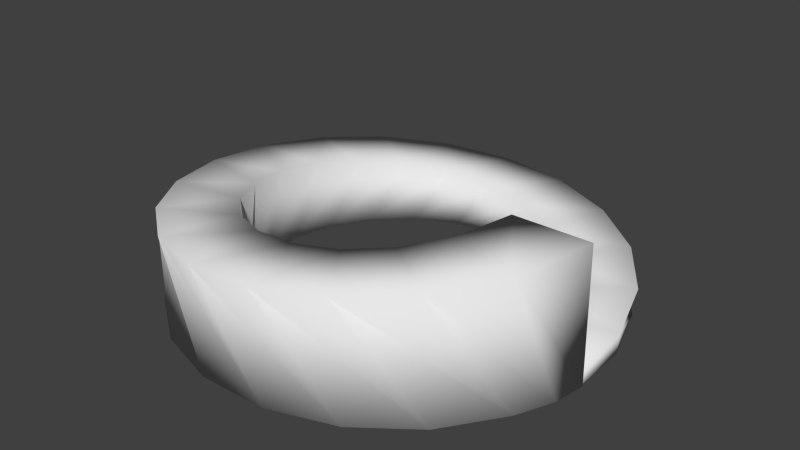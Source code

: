 # Source: espiral.blend  (saved by Blender 2.68.0; exported with 4.5.12 LTS)
import bpy
from mathutils import Matrix  # noqa: F401  (used for matrix-valued properties, if any)

bpy.ops.wm.read_factory_settings(use_empty=True)
scene = bpy.context.scene
scene.name = 'Scene'

# ---- collections
col_collection_1 = bpy.data.collections.new('Collection 1'); scene.collection.children.link(col_collection_1)

# ---- materials (node trees are filled in below, after node groups)
mat_espiral = bpy.data.materials.new('espiral')
mat_espiral.alpha_threshold = 0.0
mat_espiral.use_transparent_shadow = False
mat_espiral.roughness = 0.5
mat_espiral.line_color = (0.0, 0.0, 0.0, 1.0)

# ---- material node trees

# ---- world
world_world = bpy.data.worlds.new('World'); scene.world = world_world
world_world.color = (0.05088, 0.05088, 0.05088)
world_world.use_sun_shadow = False
world_world.sun_shadow_jitter_overblur = 0.0
world_world.cycles.sampling_method = 'MANUAL'
world_world.cycles.sample_map_resolution = 256

# ---- meshes
me_espiral = bpy.data.meshes.new('espiral')
me_espiral.from_pydata([(5.74, -0.7001, 0.0), (3.74, -0.7001, 0.0), (5.69, -0.7054, -0.4418), (3.69, -0.7054, -0.4418), (5.72, 0.8071, 0.152), (3.818, 0.1891, 0.152), (5.216, 2.326, -0.3093), (3.374, 1.548, -0.2535), (5.191, 2.535, 0.3039), (3.573, 1.36, 0.3039), (4.015, 4.153, -0.4418), (2.397, 2.978, -0.4418), (4.153, 4.015, 0.4559), (2.978, 2.397, 0.4559), (2.535, 5.191, -0.4418), (1.36, 3.573, -0.4418), (2.709, 5.102, 0.6078), (2.091, 3.2, 0.6078), (0.8071, 5.72, -0.4418), (0.1891, 3.818, -0.4418), (1.0, 5.69, 0.7598), (1.0, 3.69, 0.7598), (-1.0, 5.69, -0.4418), (-1.0, 3.69, -0.4418), (-0.8071, 5.72, 0.9117), (-0.1891, 3.818, 0.9117), (-2.709, 5.102, -0.4418), (-2.091, 3.2, -0.4418), (-2.535, 5.191, 1.064), (-1.36, 3.573, 1.064), (-4.153, 4.015, -0.4418), (-2.978, 2.397, -0.4418), (-4.015, 4.153, 1.216), (-2.397, 2.978, 1.216), (-5.191, 2.535, -0.4418), (-3.573, 1.36, -0.4418), (-5.102, 2.709, 1.368), (-3.2, 2.091, 1.368), (-5.72, 0.8071, -0.4418), (-3.818, 0.1891, -0.4418), (-5.69, 1.0, 1.52), (-3.69, 1.0, 1.52), (-5.69, -1.0, -0.4418), (-3.69, -1.0, -0.4418), (-5.72, -0.8071, 1.671), (-3.818, -0.1891, 1.671), (-5.102, -2.709, -0.4418), (-3.2, -2.091, -0.4418), (-5.191, -2.535, 1.823), (-3.573, -1.36, 1.823), (-4.015, -4.153, -0.4418), (-2.397, -2.978, -0.4418), (-4.153, -4.015, 1.975), (-2.978, -2.397, 1.975), (-2.535, -5.191, -0.4418), (-1.36, -3.573, -0.4418), (-2.709, -5.102, 2.127), (-2.091, -3.2, 2.127), (-0.8071, -5.72, -0.4418), (-0.1891, -3.818, -0.4418), (-1.0, -5.69, 2.279), (-1.0, -3.69, 2.279), (1.0, -5.69, -0.4418), (1.0, -3.69, -0.4418), (0.8071, -5.72, 2.431), (0.1891, -3.818, 2.431), (2.709, -5.102, -0.4418), (2.091, -3.2, -0.4418), (2.535, -5.191, 2.583), (1.36, -3.573, 2.583), (4.153, -4.015, -0.4418), (2.978, -2.397, -0.4418), (4.015, -4.153, 2.735), (2.397, -2.978, 2.735), (5.191, -2.535, -0.4418), (3.573, -1.36, -0.4418), (5.102, -2.709, 2.887), (3.2, -2.091, 2.887), (5.602, -1.566, -0.4465), (3.7, -0.9475, -0.4465), (5.69, -0.725, 3.039), (3.69, -0.725, 3.039), (5.735, -0.725, -0.4389), (3.735, -0.725, -0.4389), (5.723, 0.7175, -0.3514), (3.802, 0.3289, -0.3234)], [], [(0, 4, 5, 1), (4, 8, 9, 5), (8, 12, 13, 9), (12, 16, 17, 13), (16, 20, 21, 17), (20, 24, 25, 21), (24, 28, 29, 25), (28, 32, 33, 29), (32, 36, 37, 33), (36, 40, 41, 37), (40, 44, 45, 41), (44, 48, 49, 45), (48, 52, 53, 49), (52, 56, 57, 53), (56, 60, 61, 57), (60, 64, 65, 61), (64, 68, 69, 65), (68, 72, 73, 69), (72, 76, 77, 73), (76, 80, 81, 77), (84, 85, 7, 6), (6, 7, 11, 10), (10, 11, 15, 14), (14, 15, 19, 18), (18, 19, 23, 22), (22, 23, 27, 26), (26, 27, 31, 30), (30, 31, 35, 34), (34, 35, 39, 38), (38, 39, 43, 42), (42, 43, 47, 46), (46, 47, 51, 50), (50, 51, 55, 54), (54, 55, 59, 58), (58, 59, 63, 62), (62, 63, 67, 66), (66, 67, 71, 70), (70, 71, 75, 74), (74, 75, 79, 78), (78, 79, 83, 82), (0, 2, 84, 6, 4), (4, 6, 10, 8), (8, 10, 14, 12), (12, 14, 18, 16), (16, 18, 22, 20), (20, 22, 26, 24), (24, 26, 30, 28), (28, 30, 34, 32), (32, 34, 38, 36), (36, 38, 42, 40), (40, 42, 46, 44), (44, 46, 50, 48), (48, 50, 54, 52), (52, 54, 58, 56), (56, 58, 62, 60), (60, 62, 66, 64), (64, 66, 70, 68), (68, 70, 74, 72), (72, 74, 78, 76), (76, 78, 82, 80), (3, 1, 5, 7, 85), (7, 5, 9, 11), (11, 9, 13, 15), (15, 13, 17, 19), (19, 17, 21, 23), (23, 21, 25, 27), (27, 25, 29, 31), (31, 29, 33, 35), (35, 33, 37, 39), (39, 37, 41, 43), (43, 41, 45, 47), (47, 45, 49, 51), (51, 49, 53, 55), (55, 53, 57, 59), (59, 57, 61, 63), (63, 61, 65, 67), (67, 65, 69, 71), (71, 69, 73, 75), (75, 73, 77, 79), (79, 77, 81, 83), (2, 3, 85, 84), (80, 82, 83, 81), (2, 0, 1, 3)])
me_espiral.polygons.foreach_set('use_smooth', [True] * 83)
me_espiral.materials.append(mat_espiral)
me_espiral.use_remesh_preserve_volume = False
me_espiral.use_remesh_preserve_attributes = False
me_espiral.use_mirror_vertex_groups = False
me_espiral.update()

# ---- objects
ob_espiral = bpy.data.objects.new('espiral', me_espiral)

# ---- transforms, parenting, visibility, modifiers, constraints
ob_espiral.location = (0.0, 0.0, 0.0)
ob_espiral.lineart.crease_threshold = 0.0

# ---- collection membership
col_collection_1.objects.link(ob_espiral)

# ---- scene / render settings (as saved in the file)
scene.frame_start = 1; scene.frame_end = 250; scene.frame_set(1)
scene.render.engine = 'BLENDER_EEVEE_NEXT'
scene.render.image_settings.color_mode = 'RGB'
scene.render.image_settings.compression = 90
scene.render.resolution_percentage = 50
scene.render.dither_intensity = 0.0
scene.cycles.use_denoising = False
scene.cycles.samples = 10
scene.cycles.sampling_pattern = 'TABULATED_SOBOL'
scene.cycles.light_sampling_threshold = 0.0
scene.cycles.use_adaptive_sampling = False
scene.cycles.use_light_tree = False
scene.cycles.blur_glossy = 0.0
scene.cycles.volume_bounces = 1
scene.cycles.pixel_filter_type = 'GAUSSIAN'
scene.cycles.sample_clamp_indirect = 0.0
scene.view_settings.view_transform = 'Standard'
bpy.context.view_layer.update()

# ---- added for rendering (the .blend has no active camera and no usable light): camera, sun
cam_auto = bpy.data.cameras.new('AutoCamera')
cam_auto.lens = 50.0
cam_auto.sensor_width = 36.0
cam_auto.clip_end = 1000.0
ob_auto_camera = bpy.data.objects.new('AutoCamera', cam_auto)
scene.collection.objects.link(ob_auto_camera)
ob_auto_camera.location = (15.3355, -18.3906, 13.5567)
ob_auto_camera.rotation_euler = (1.09748, -7.21219e-08, 0.694738)
scene.camera = ob_auto_camera
light_auto_sun = bpy.data.lights.new('AutoSun', 'SUN')
light_auto_sun.energy = 3.0
light_auto_sun.angle = 0.0523599
ob_auto_sun = bpy.data.objects.new('AutoSun', light_auto_sun)
scene.collection.objects.link(ob_auto_sun)
ob_auto_sun.rotation_euler = (0.872665, 0.174533, 0.523599)
bpy.context.view_layer.update()
